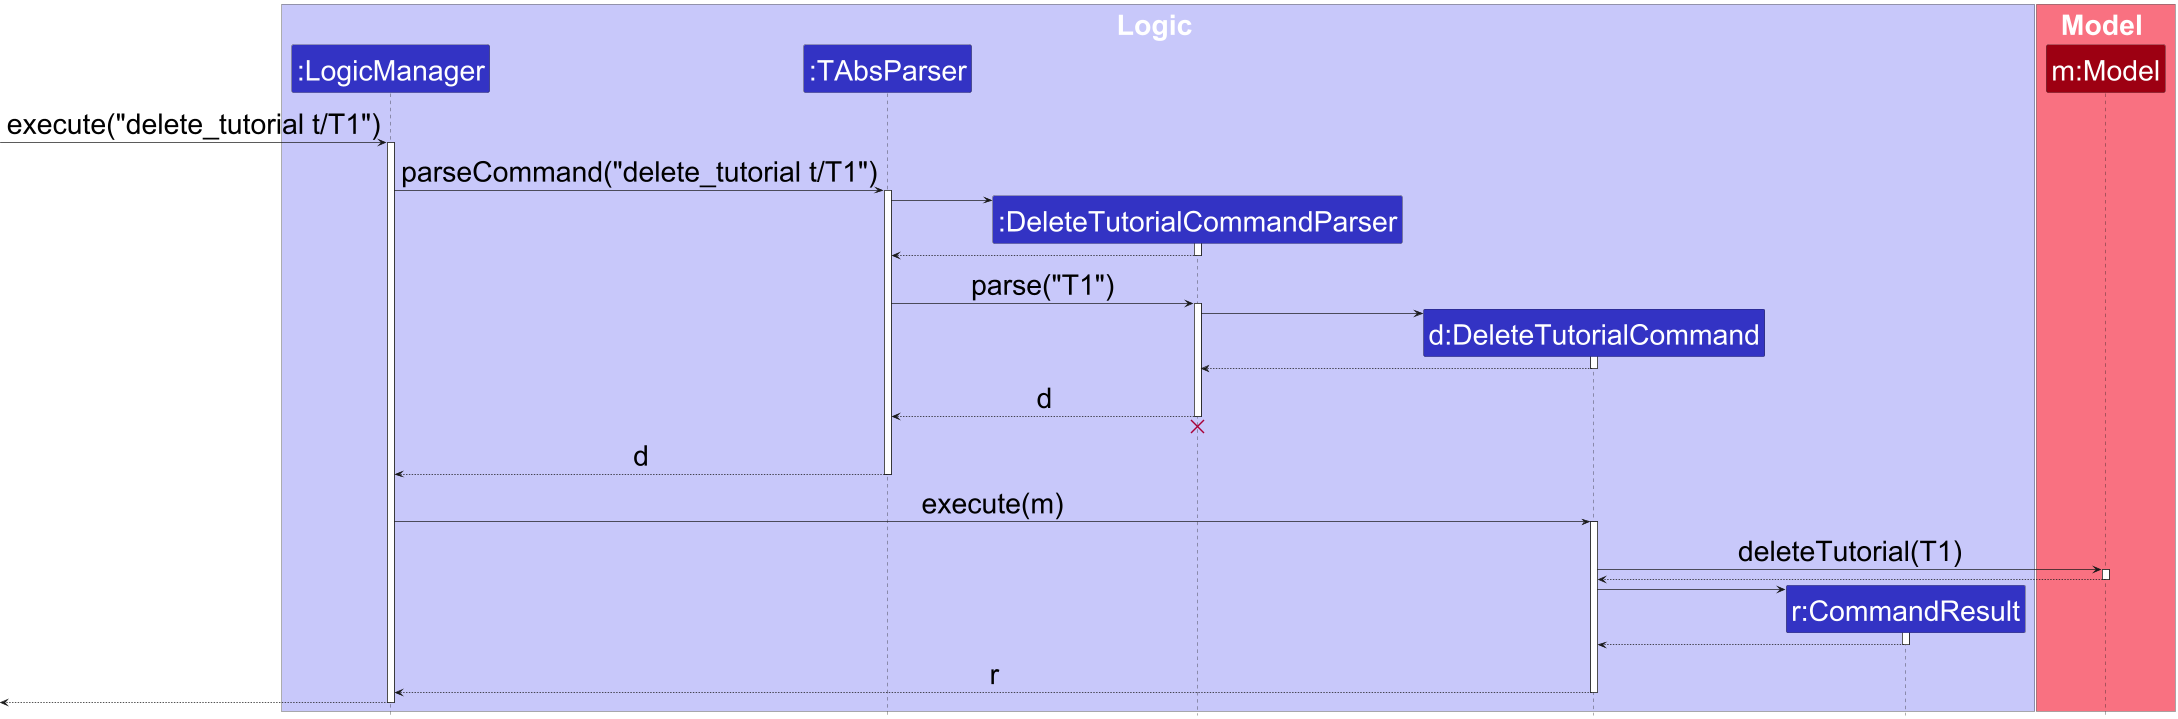

The diagram above was rendered by PlantUML. Its source (embedded in the PNG):
@startuml
!include style.puml
skinparam ArrowFontStyle plain
skinparam defaultFontSize 40

box Logic LOGIC_COLOR_T1
participant ":LogicManager" as LogicManager LOGIC_COLOR
participant ":TAbsParser" as TAbsParser LOGIC_COLOR
participant ":DeleteTutorialCommandParser" as DeleteTutorialCommandParser LOGIC_COLOR
participant "d:DeleteTutorialCommand" as DeleteTutorialCommand LOGIC_COLOR
participant "r:CommandResult" as CommandResult LOGIC_COLOR
end box

box Model MODEL_COLOR_T1
participant "m:Model" as Model MODEL_COLOR
end box

[-> LogicManager : execute("delete_tutorial t/T1")
activate LogicManager

LogicManager -> TAbsParser : parseCommand("delete_tutorial t/T1")
activate TAbsParser

create DeleteTutorialCommandParser
TAbsParser -> DeleteTutorialCommandParser
activate DeleteTutorialCommandParser

DeleteTutorialCommandParser --> TAbsParser
deactivate DeleteTutorialCommandParser

TAbsParser -> DeleteTutorialCommandParser : parse("T1")
activate DeleteTutorialCommandParser

create DeleteTutorialCommand
DeleteTutorialCommandParser -> DeleteTutorialCommand
activate DeleteTutorialCommand

DeleteTutorialCommand --> DeleteTutorialCommandParser :
deactivate DeleteTutorialCommand

DeleteTutorialCommandParser --> TAbsParser : d
deactivate DeleteTutorialCommandParser
'Hidden arrow to position the destroy marker below the end of the activation bar.
DeleteTutorialCommandParser -[hidden]-> TAbsParser
destroy DeleteTutorialCommandParser

TAbsParser --> LogicManager : d
deactivate TAbsParser

LogicManager -> DeleteTutorialCommand : execute(m)
activate DeleteTutorialCommand

DeleteTutorialCommand -> Model : deleteTutorial(T1)
activate Model

Model --> DeleteTutorialCommand
deactivate Model

create CommandResult
DeleteTutorialCommand -> CommandResult
activate CommandResult

CommandResult --> DeleteTutorialCommand
deactivate CommandResult

DeleteTutorialCommand --> LogicManager : r
deactivate DeleteTutorialCommand

[<--LogicManager
deactivate LogicManager
@enduml